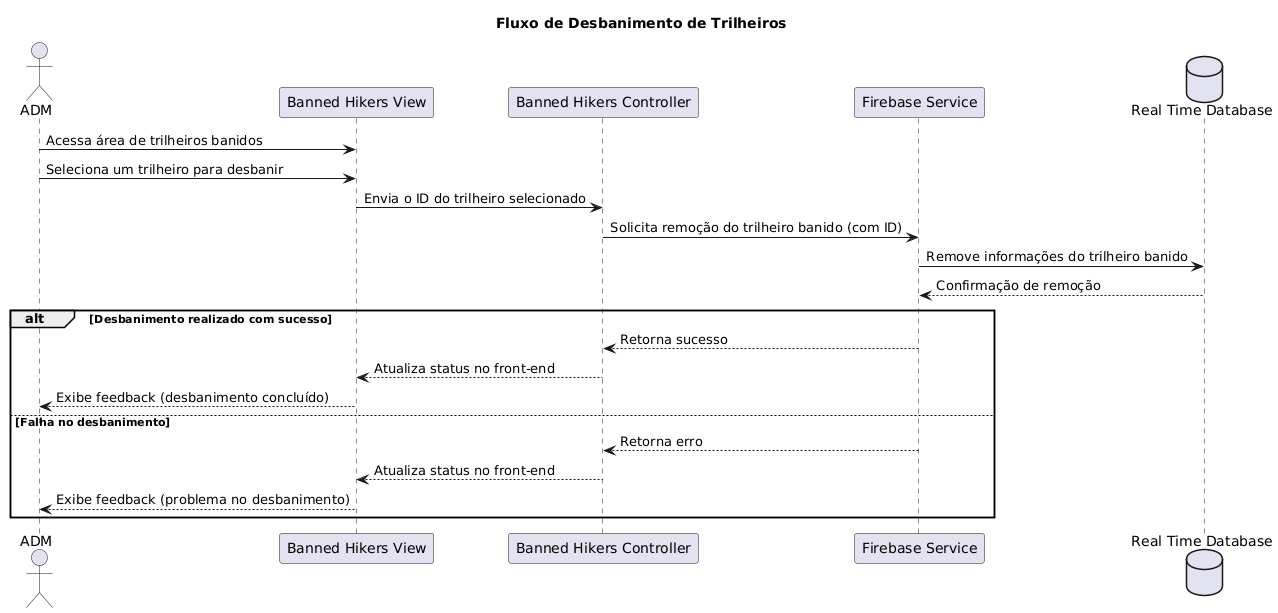

The diagram above was rendered by PlantUML. Its source (embedded in the PNG):
@startuml
actor ADM as adm

participant "Banned Hikers View" as bannedHikersView
participant "Banned Hikers Controller" as bannedHikersController
participant "Firebase Service" as firebase
database "Real Time Database" as realTimeDatabase

title Fluxo de Desbanimento de Trilheiros

adm -> bannedHikersView : Acessa área de trilheiros banidos
adm -> bannedHikersView : Seleciona um trilheiro para desbanir

bannedHikersView -> bannedHikersController : Envia o ID do trilheiro selecionado

bannedHikersController -> firebase : Solicita remoção do trilheiro banido (com ID)

firebase -> realTimeDatabase : Remove informações do trilheiro banido
realTimeDatabase --> firebase : Confirmação de remoção

alt Desbanimento realizado com sucesso
  firebase --> bannedHikersController : Retorna sucesso
  bannedHikersController --> bannedHikersView : Atualiza status no front-end
  bannedHikersView --> adm : Exibe feedback (desbanimento concluído)
else Falha no desbanimento
  firebase --> bannedHikersController : Retorna erro
  bannedHikersController --> bannedHikersView : Atualiza status no front-end
  bannedHikersView --> adm : Exibe feedback (problema no desbanimento)
end
@enduml